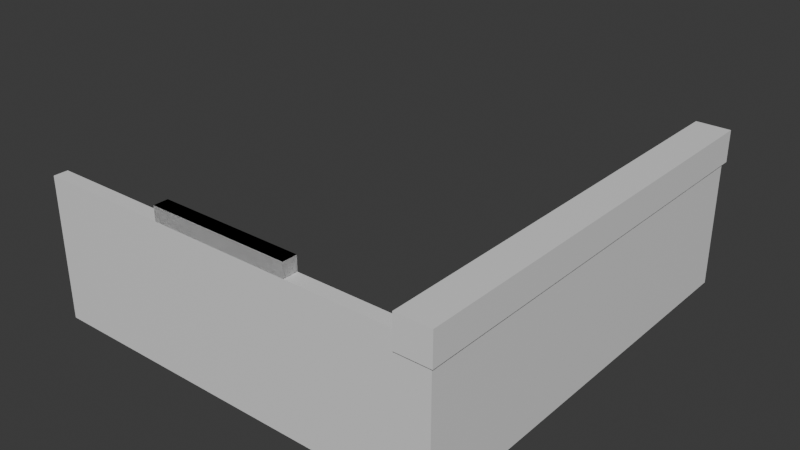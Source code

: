 # Source: garage-header-3.blend  (saved by Blender 5.0.119; exported with 4.5.12 LTS)
import bpy
from mathutils import Matrix  # noqa: F401  (used for matrix-valued properties, if any)

bpy.ops.wm.read_factory_settings(use_empty=True)
scene = bpy.context.scene
scene.name = 'Scene'

# ---- collections
col_collection = bpy.data.collections.new('Collection'); scene.collection.children.link(col_collection)

# ---- materials (node trees are filled in below, after node groups)
mat_material = bpy.data.materials.new('Material')
mat_material.alpha_threshold = 0.0
mat_material.use_backface_culling_lightprobe_volume = False
mat_material.roughness = 0.5
mat_material.line_color = (0.0, 0.0, 0.0, 1.0)
mat_material_001 = bpy.data.materials.new('Material.001')
mat_material_001.alpha_threshold = 0.0
mat_material_001.use_backface_culling_lightprobe_volume = False
mat_material_001.roughness = 0.5
mat_material_001.line_color = (0.0, 0.0, 0.0, 1.0)
mat_material_002 = bpy.data.materials.new('Material.002')
mat_material_002.alpha_threshold = 0.0
mat_material_002.use_backface_culling_lightprobe_volume = False
mat_material_002.roughness = 0.5
mat_material_002.line_color = (0.0, 0.0, 0.0, 1.0)
mat_material_003 = bpy.data.materials.new('Material.003')
mat_material_003.alpha_threshold = 0.0
mat_material_003.use_backface_culling_lightprobe_volume = False
mat_material_003.roughness = 0.5
mat_material_003.line_color = (0.0, 0.0, 0.0, 1.0)
mat_material_004 = bpy.data.materials.new('Material.004')
mat_material_004.alpha_threshold = 0.0
mat_material_004.use_backface_culling_lightprobe_volume = False
mat_material_004.roughness = 0.5
mat_material_004.line_color = (0.0, 0.0, 0.0, 1.0)

# ---- material node trees
mat_material.use_nodes = True; mat_material.node_tree.nodes.clear()
_N = mat_material.node_tree.nodes; _L = mat_material.node_tree.links
n0 = _N.new('ShaderNodeOutputMaterial'); n0.name = 'Material Output'; n0.location = (200, 100)
n1 = _N.new('ShaderNodeBsdfPrincipled'); n1.name = 'Principled BSDF'; n1.location = (-200, 100)
_L.new(n1.outputs[0], n0.inputs[0])
n0.is_active_output = True
mat_material_001.use_nodes = True; mat_material_001.node_tree.nodes.clear()
_N = mat_material_001.node_tree.nodes; _L = mat_material_001.node_tree.links
n0 = _N.new('ShaderNodeOutputMaterial'); n0.name = 'Material Output'; n0.location = (200, 100)
n1 = _N.new('ShaderNodeBsdfPrincipled'); n1.name = 'Principled BSDF'; n1.location = (-200, 100)
_L.new(n1.outputs[0], n0.inputs[0])
n0.is_active_output = True
mat_material_002.use_nodes = True; mat_material_002.node_tree.nodes.clear()
_N = mat_material_002.node_tree.nodes; _L = mat_material_002.node_tree.links
n0 = _N.new('ShaderNodeOutputMaterial'); n0.name = 'Material Output'; n0.location = (200, 100)
n1 = _N.new('ShaderNodeBsdfPrincipled'); n1.name = 'Principled BSDF'; n1.location = (-200, 100)
_L.new(n1.outputs[0], n0.inputs[0])
n0.is_active_output = True
mat_material_003.use_nodes = True; mat_material_003.node_tree.nodes.clear()
_N = mat_material_003.node_tree.nodes; _L = mat_material_003.node_tree.links
n0 = _N.new('ShaderNodeOutputMaterial'); n0.name = 'Material Output'; n0.location = (200, 100)
n1 = _N.new('ShaderNodeBsdfPrincipled'); n1.name = 'Principled BSDF'; n1.location = (-200, 100)
_L.new(n1.outputs[0], n0.inputs[0])
n0.is_active_output = True
mat_material_004.use_nodes = True; mat_material_004.node_tree.nodes.clear()
_N = mat_material_004.node_tree.nodes; _L = mat_material_004.node_tree.links
n0 = _N.new('ShaderNodeOutputMaterial'); n0.name = 'Material Output'; n0.location = (200, 100)
n1 = _N.new('ShaderNodeBsdfPrincipled'); n1.name = 'Principled BSDF'; n1.location = (-200, 100)
_L.new(n1.outputs[0], n0.inputs[0])
n0.is_active_output = True

# ---- world
world_world = bpy.data.worlds.new('World'); scene.world = world_world
world_world.use_nodes = True; world_world.node_tree.nodes.clear()
_N = world_world.node_tree.nodes; _L = world_world.node_tree.links
n0 = _N.new('ShaderNodeOutputWorld'); n0.name = 'World Output'; n0.location = (200, 100)
n1 = _N.new('ShaderNodeBackground'); n1.name = 'Background'; n1.location = (-200, 100)
n1.inputs[0].default_value = (0.05088, 0.05088, 0.05088, 1.0)
_L.new(n1.outputs[0], n0.inputs[0])
n0.is_active_output = True
world_world.color = (0.05088, 0.05088, 0.05088)
world_world.sun_shadow_jitter_overblur = 0.0

# ---- meshes
me_cube = bpy.data.meshes.new('Cube')
me_cube.from_pydata([(24.0, 304.0, 22.0), (20.0, 100.0, 20.0), (24.0, 304.0, -22.0), (20.0, 100.0, 0.0), (20.0, -100.0, 20.0), (24.0, -304.0, 22.0), (24.0, -304.0, -22.0), (20.0, -100.0, 0.0), (-7.153e-07, 100.0, 20.0), (-24.0, 304.0, 22.0), (-24.0, 304.0, -22.0), (-7.153e-07, 100.0, 0.0), (-24.0, -304.0, 22.0), (-7.153e-07, -100.0, 20.0), (-24.0, -304.0, -22.0), (20.0, -300.0, 0.0), (-7.153e-07, -100.0, 0.0), (20.0, 300.0, 0.0), (20.0, -280.0, 0.0), (-7.153e-07, 300.0, 0.0), (-7.153e-07, -280.0, 0.0), (-7.153e-07, 300.0, -22.0), (20.0, 300.0, -22.0), (-7.153e-07, -280.0, -22.0), (-24.0, -300.0, 0.0), (-24.0, -280.0, 0.0), (-24.0, -300.0, -22.0), (-24.0, -280.0, -22.0), (20.0, -300.0, -22.0)], [(22, 28), (18, 15)], [(0, 9, 12, 5), (6, 5, 12, 14), (14, 12, 9, 10, 27, 25, 24, 26), (2, 0, 5, 6), (10, 9, 0, 2), (1, 4, 13, 8), (7, 16, 13, 4), (11, 3, 1, 8), (17, 18, 20, 19), (21, 19, 20, 23), (22, 17, 19, 21), (24, 15, 28, 26), (27, 23, 20, 25)])
_uv = me_cube.uv_layers.new(name='UVMap')
_uv.uv.foreach_set('vector', [0.625, 0.5, 0.875, 0.5, 0.875, 0.75, 0.625, 0.75, 0.375, 0.75, 0.625, 0.75, 0.625, 1.0, 0.375, 1.0, 0.375, 0.0, 0.625, 0.0, 0.625, 0.25, 0.375, 0.25, 0.375, 0.009868, 0.5, 0.009868, 0.5, 0.001645, 0.375, 0.001645, 0.375, 0.5, 0.625, 0.5, 0.625, 0.75, 0.375, 0.75, 0.375, 0.25, 0.625, 0.25, 0.625, 0.5, 0.375, 0.5, 0.625, 0.5, 0.625, 0.75, 0.875, 0.75, 0.875, 0.5, 0.375, 0.75, 0.375, 1.0, 0.625, 1.0, 0.625, 0.75, 0.375, 0.25, 0.375, 0.5, 0.625, 0.5, 0.625, 0.25, 0.625, 0.5, 0.625, 0.75, 0.875, 0.75, 0.875, 0.5, 0.5975, 0.25, 0.625, 0.25, 0.625, 0.0, 0.5975, 0.0, 0.5975, 0.5, 0.625, 0.5, 0.625, 0.25, 0.5975, 0.25, 0.625, 0.0, 0.625, 0.0, 0.5975, 0.0, 0.5975, 0.0, 0.5975, 0.5, 0.5975, 0.5, 0.625, 0.5, 0.625, 0.5])
me_cube.materials.append(mat_material)
me_cube.use_mirror_vertex_groups = False
me_cube.update()
me_cube_002 = bpy.data.meshes.new('Cube.002')
me_cube_002.from_pydata([(10.0, 90.0, 120.0), (10.0, 90.0, 100.0), (10.0, -110.0, 120.0), (10.0, -110.0, 100.0), (-10.0, 90.0, 120.0), (-10.0, 90.0, 100.0), (-10.0, -110.0, 120.0), (-10.0, -110.0, 100.0), (10.0, 290.0, 100.0), (10.0, 290.0, -100.0), (10.0, -290.0, 100.0), (10.0, -290.0, -100.0), (-10.0, 290.0, 100.0), (-10.0, 290.0, -100.0), (-10.0, -290.0, 100.0), (-10.0, -290.0, -100.0)], [], [(0, 4, 6, 2), (3, 2, 6, 7), (15, 13, 12, 5, 4, 6, 7, 14), (5, 4, 0, 1), (8, 12, 14, 10), (11, 10, 14, 15), (13, 9, 11, 15), (9, 8, 10, 11), (13, 12, 8, 9), (13, 15, 14, 12)])
_uv = me_cube_002.uv_layers.new(name='UVMap')
_uv.uv.foreach_set('vector', [0.625, 0.5, 0.875, 0.5, 0.875, 0.75, 0.625, 0.75, 0.375, 0.75, 0.625, 0.75, 0.625, 1.0, 0.375, 1.0, 0.125, 0.75, 0.125, 0.5, 0.625, 0.25, 0.375, 0.25, 0.625, 0.25, 0.875, 0.75, 0.375, 1.0, 0.625, 1.0, 0.375, 0.25, 0.625, 0.25, 0.625, 0.5, 0.375, 0.5, 0.625, 0.5, 0.875, 0.5, 0.875, 0.75, 0.625, 0.75, 0.375, 0.75, 0.625, 0.75, 0.625, 1.0, 0.375, 1.0, 0.125, 0.5, 0.375, 0.5, 0.375, 0.75, 0.125, 0.75, 0.375, 0.5, 0.625, 0.5, 0.625, 0.75, 0.375, 0.75, 0.375, 0.25, 0.625, 0.25, 0.625, 0.5, 0.375, 0.5, 0.125, 0.5, 0.125, 0.75, 0.625, 0.0, 0.625, 0.25])
me_cube_002.materials.append(mat_material_001)
me_cube_002.use_mirror_vertex_groups = False
me_cube_002.update()
me_cube_003 = bpy.data.meshes.new('Cube.003')
me_cube_003.from_pydata([(10.0, 100.0, 10.0), (10.0, 100.0, -10.0), (10.0, -100.0, 10.0), (10.0, -100.0, -10.0), (-10.0, 100.0, 10.0), (-10.0, 100.0, -10.0), (-10.0, -100.0, 10.0), (-10.0, -100.0, -10.0)], [], [(0, 4, 6, 2), (3, 2, 6, 7), (7, 6, 4, 5), (1, 0, 2, 3), (5, 4, 0, 1)])
_uv = me_cube_003.uv_layers.new(name='UVMap')
_uv.uv.foreach_set('vector', [0.625, 0.5, 0.875, 0.5, 0.875, 0.75, 0.625, 0.75, 0.375, 0.75, 0.625, 0.75, 0.625, 1.0, 0.375, 1.0, 0.375, 0.0, 0.625, 0.0, 0.625, 0.25, 0.375, 0.25, 0.375, 0.5, 0.625, 0.5, 0.625, 0.75, 0.375, 0.75, 0.375, 0.25, 0.625, 0.25, 0.625, 0.5, 0.375, 0.5])
me_cube_003.materials.append(mat_material_002)
me_cube_003.use_mirror_vertex_groups = False
me_cube_003.update()
me_cube_001 = bpy.data.meshes.new('Cube.001')
me_cube_001.from_pydata([(10.0, 100.0, 10.0), (10.0, 100.0, -10.0), (10.0, -100.0, 10.0), (10.0, -100.0, -10.0), (-10.0, 100.0, 10.0), (-10.0, 100.0, -10.0), (-10.0, -100.0, 10.0), (-10.0, -100.0, -10.0)], [], [(0, 4, 6, 2), (3, 2, 6, 7), (7, 6, 4, 5), (1, 0, 2, 3), (5, 4, 0, 1)])
_uv = me_cube_001.uv_layers.new(name='UVMap')
_uv.uv.foreach_set('vector', [0.625, 0.5, 0.875, 0.5, 0.875, 0.75, 0.625, 0.75, 0.375, 0.75, 0.625, 0.75, 0.625, 1.0, 0.375, 1.0, 0.375, 0.0, 0.625, 0.0, 0.625, 0.25, 0.375, 0.25, 0.375, 0.5, 0.625, 0.5, 0.625, 0.75, 0.375, 0.75, 0.375, 0.25, 0.625, 0.25, 0.625, 0.5, 0.375, 0.5])
me_cube_001.materials.append(mat_material_003)
me_cube_001.use_mirror_vertex_groups = False
me_cube_001.update()
me_cube_004 = bpy.data.meshes.new('Cube.004')
me_cube_004.from_pydata([(10.0, 100.0, 120.0), (10.0, 100.0, 100.0), (10.0, -100.0, 120.0), (10.0, -100.0, 100.0), (-10.0, 100.0, 120.0), (-10.0, 100.0, 100.0), (-10.0, -100.0, 120.0), (-10.0, -100.0, 100.0), (10.0, 290.0, 100.0), (10.0, 290.0, -100.0), (10.0, -290.0, 100.0), (10.0, -290.0, -100.0), (-10.0, 290.0, 100.0), (-10.0, 290.0, -100.0), (-10.0, -290.0, 100.0), (-10.0, -290.0, -100.0), (10.0, 100.0, 100.0), (-10.0, 100.0, 100.0), (-3.448, 100.0, 100.0), (10.0, 100.0, 100.0), (-10.0, -100.0, 100.0), (3.448, -100.0, 100.0), (10.0, -100.0, 100.0), (-10.0, -100.0, 100.0)], [], [(0, 4, 6, 2), (3, 2, 6, 7, 21), (7, 6, 4, 5), (1, 0, 2, 3), (5, 4, 0, 1, 18), (8, 12, 17, 18, 19), (11, 10, 14, 15), (15, 14, 23, 20, 17, 12, 13), (13, 9, 11, 15), (9, 8, 19, 16, 22, 10, 11), (13, 12, 8, 9), (19, 18, 17, 20, 21, 22, 16), (22, 21, 20, 23, 14, 10)])
_uv = me_cube_004.uv_layers.new(name='UVMap')
_uv.uv.foreach_set('vector', [0.625, 0.5, 0.875, 0.5, 0.875, 0.75, 0.625, 0.75, 0.375, 0.75, 0.625, 0.75, 0.625, 1.0, 0.375, 1.0, 0.375, 0.8319, 0.375, 0.0, 0.625, 0.0, 0.625, 0.25, 0.375, 0.25, 0.375, 0.5, 0.625, 0.5, 0.625, 0.75, 0.375, 0.75, 0.375, 0.25, 0.625, 0.25, 0.625, 0.5, 0.375, 0.5, 0.375, 0.3319, 0.625, 0.5, 0.875, 0.5, 0.875, 0.5819, 0.7931, 0.5819, 0.625, 0.5819, 0.375, 0.75, 0.625, 0.75, 0.625, 1.0, 0.375, 1.0, 0.375, 0.0, 0.625, 0.0, 0.625, 0.0819, 0.625, 0.0819, 0.625, 0.1681, 0.625, 0.25, 0.375, 0.25, 0.125, 0.5, 0.375, 0.5, 0.375, 0.75, 0.125, 0.75, 0.375, 0.5, 0.625, 0.5, 0.625, 0.5819, 0.625, 0.5819, 0.625, 0.6681, 0.625, 0.75, 0.375, 0.75, 0.375, 0.25, 0.625, 0.25, 0.625, 0.5, 0.375, 0.5, 0.625, 0.5819, 0.7931, 0.5819, 0.875, 0.5819, 0.875, 0.6681, 0.7069, 0.6681, 0.625, 0.6681, 0.625, 0.5819, 0.625, 0.6681, 0.7069, 0.6681, 0.875, 0.6681, 0.875, 0.6681, 0.875, 0.75, 0.625, 0.75])
me_cube_004.materials.append(mat_material_004)
me_cube_004.use_mirror_vertex_groups = False
me_cube_004.update()

# ---- objects
ob_cube = bpy.data.objects.new('Cube', me_cube)
ob_panel_base = bpy.data.objects.new('Panel Base', me_cube_002)
ob_panel_top = bpy.data.objects.new('Panel Top', me_cube_003)
ob_panel_top_001 = bpy.data.objects.new('Panel Top.001', me_cube_001)
ob_panel_base_001 = bpy.data.objects.new('Panel Base.001', me_cube_004)

# ---- transforms, parenting, visibility, modifiers, constraints
ob_cube.location = (-10.0, -10.0, 100.0)
ob_cube.lock_rotations_4d = False
ob_cube.empty_display_type = 'ARROWS'
ob_cube.lineart.crease_threshold = 0.0
ob_panel_base.location = (0.0, 0.0, 0.0)
ob_panel_base.lock_rotations_4d = False
ob_panel_base.empty_display_type = 'ARROWS'
ob_panel_base.lineart.crease_threshold = 0.0
ob_panel_top.location = (0.0, -10.0, 110.0)
ob_panel_top.lock_rotations_4d = False
ob_panel_top.empty_display_type = 'ARROWS'
ob_panel_top.lineart.crease_threshold = 0.0
ob_panel_top_001.location = (-280.0, -300.0, 110.0)
ob_panel_top_001.rotation_euler = (0.0, 0.0, 1.571)
ob_panel_top_001.lock_rotations_4d = False
ob_panel_top_001.empty_display_type = 'ARROWS'
ob_panel_top_001.lineart.crease_threshold = 0.0
ob_panel_base_001.location = (-280.0, -300.0, 0.0)
ob_panel_base_001.rotation_euler = (0.0, 0.0, 1.571)
ob_panel_base_001.lock_rotations_4d = False
ob_panel_base_001.empty_display_type = 'ARROWS'
ob_panel_base_001.lineart.crease_threshold = 0.0

# ---- collection membership
col_collection.objects.link(ob_cube)
col_collection.objects.link(ob_panel_base)
col_collection.objects.link(ob_panel_top)
col_collection.objects.link(ob_panel_top_001)
col_collection.objects.link(ob_panel_base_001)

# ---- scene / render settings (as saved in the file)
scene.frame_start = 1; scene.frame_end = 250; scene.frame_set(3)
scene.render.engine = 'BLENDER_EEVEE_NEXT'
scene.render.bake_bias = 0.0
scene.render.bake_samples = 0
scene.cycles.sampling_pattern = 'TABULATED_SOBOL'
scene.eevee.use_volume_custom_range = False
scene.unit_settings.scale_length = 0.001
bpy.context.view_layer.update()

# ---- added for rendering (the .blend has no active camera and no usable light): camera, sun
cam_auto = bpy.data.cameras.new('AutoCamera')
cam_auto.lens = 50.0
cam_auto.sensor_width = 36.0
cam_auto.clip_end = 14155.7
ob_auto_camera = bpy.data.objects.new('AutoCamera', cam_auto)
scene.collection.objects.link(ob_auto_camera)
ob_auto_camera.location = (528.594, -977.913, 656.275)
ob_auto_camera.rotation_euler = (1.09748, -7.21219e-08, 0.694738)
scene.camera = ob_auto_camera
light_auto_sun = bpy.data.lights.new('AutoSun', 'SUN')
light_auto_sun.energy = 3.0
light_auto_sun.angle = 0.0523599
ob_auto_sun = bpy.data.objects.new('AutoSun', light_auto_sun)
scene.collection.objects.link(ob_auto_sun)
ob_auto_sun.rotation_euler = (0.872665, 0.174533, 0.523599)
bpy.context.view_layer.update()
